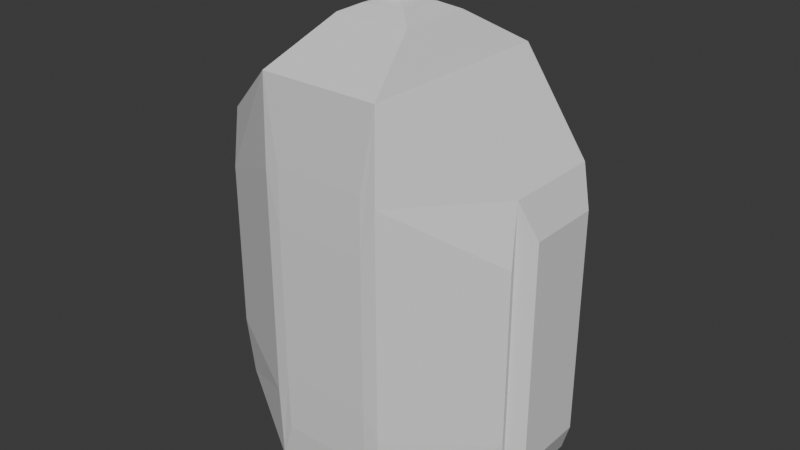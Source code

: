 # Source: Cologne6.blend  (saved by Blender 5.0.119; exported with 4.5.12 LTS)
import bpy
from mathutils import Matrix  # noqa: F401  (used for matrix-valued properties, if any)

bpy.ops.wm.read_factory_settings(use_empty=True)
scene = bpy.context.scene
scene.name = 'Scene'

# ---- collections
col_collection = bpy.data.collections.new('Collection'); scene.collection.children.link(col_collection)

# ---- materials (node trees are filled in below, after node groups)
mat_material = bpy.data.materials.new('Material')
mat_material.alpha_threshold = 0.0
mat_material.use_backface_culling_lightprobe_volume = False
mat_material.roughness = 0.5
mat_material.line_color = (0.0, 0.0, 0.0, 1.0)

# ---- material node trees
mat_material.use_nodes = True; mat_material.node_tree.nodes.clear()
_N = mat_material.node_tree.nodes; _L = mat_material.node_tree.links
n0 = _N.new('ShaderNodeOutputMaterial'); n0.name = 'Material Output'; n0.location = (200, 100)
n1 = _N.new('ShaderNodeBsdfPrincipled'); n1.name = 'Principled BSDF'; n1.location = (-200, 100)
_L.new(n1.outputs[0], n0.inputs[0])
n0.is_active_output = True

# ---- world
world_world = bpy.data.worlds.new('World'); scene.world = world_world
world_world.use_nodes = True; world_world.node_tree.nodes.clear()
_N = world_world.node_tree.nodes; _L = world_world.node_tree.links
n0 = _N.new('ShaderNodeOutputWorld'); n0.name = 'World Output'; n0.location = (200, 100)
n1 = _N.new('ShaderNodeBackground'); n1.name = 'Background'; n1.location = (-200, 100)
n1.inputs[0].default_value = (0.05088, 0.05088, 0.05088, 1.0)
_L.new(n1.outputs[0], n0.inputs[0])
n0.is_active_output = True
world_world.color = (0.05088, 0.05088, 0.05088)
world_world.sun_shadow_jitter_overblur = 0.0

# ---- meshes
me_cube = bpy.data.meshes.new('Cube')
me_cube.from_pydata([(0.03616, 0.06584, 0.08861), (0.03616, 0.06584, -0.1471), (0.03616, -0.05737, 0.08949), (0.03616, -0.05737, -0.1462), (-0.03629, 0.06584, 0.08861), (-0.03629, 0.06584, -0.1471), (-0.03629, -0.05737, 0.08949), (-0.03629, -0.05737, -0.1462), (0.02255, -0.01797, 0.1124), (-0.02269, -0.01797, 0.1124), (0.02255, 0.02599, 0.1124), (-0.02269, 0.02599, 0.1124), (0.0133, -0.008979, 0.1168), (-0.01344, -0.008979, 0.1168), (0.0133, 0.017, 0.1168), (-0.01344, 0.017, 0.1168), (0.00452, -0.0004465, 0.1194), (-0.004656, -0.0004465, 0.1194), (0.00452, 0.008468, 0.1194), (-0.004656, 0.008468, 0.1194), (0.00452, -0.0004465, 0.1258), (-0.004656, -0.0004465, 0.1258), (0.00452, 0.008468, 0.1258), (-0.004656, 0.008468, 0.1258), (0.006343, -0.002218, 0.1271), (-0.00648, -0.002218, 0.1271), (0.006343, 0.01024, 0.1271), (-0.00648, 0.01024, 0.1271), (0.006343, -0.002218, 0.133), (-0.00648, -0.002218, 0.133), (0.006343, 0.01024, 0.133), (-0.00648, 0.01024, 0.133), (0.004438, -0.0003674, 0.1347), (-0.004575, -0.0003674, 0.1347), (0.004438, 0.008389, 0.1347), (-0.004575, 0.008389, 0.1347), (-0.02763, -0.05919, -0.1208), (-0.02763, -0.05919, 0.04069), (0.0275, -0.05919, 0.04069), (0.0275, -0.05919, -0.1208), (-0.09317, 0.03314, -0.1288), (-0.09317, -0.02512, -0.1288), (-0.09317, -0.02512, 0.04691), (-0.09317, 0.03314, 0.04691), (0.09452, 0.03319, 0.04705), (0.09452, 0.03319, -0.129), (0.09452, -0.02517, 0.04705), (0.09452, -0.02517, -0.129), (0.02991, 0.06811, -0.1288), (-0.03005, 0.06811, -0.1288), (0.02991, 0.06811, 0.04688), (-0.03005, 0.06811, 0.04688), (-0.02772, 0.03088, -0.1506), (-0.02772, -0.02285, -0.1506), (0.02758, 0.03088, -0.1506), (0.02758, -0.02285, -0.1506), (-0.1034, 0.02514, -0.1047), (-0.1034, -0.01712, -0.1047), (-0.1034, -0.01712, 0.02276), (-0.1034, 0.02514, 0.02276), (0.1029, 0.02602, 0.02542), (0.1029, 0.02602, -0.1073), (0.1029, -0.018, 0.02542), (0.1029, -0.018, -0.1073), (-0.03672, -0.05859, -0.1), (-0.03672, -0.05859, 0.03673), (0.03657, -0.05859, 0.03673), (0.03657, -0.05859, -0.1), (-0.02796, -0.05964, -0.08529), (-0.02796, -0.05964, 0.008415), (0.0278, -0.05964, 0.008415), (0.0278, -0.05964, -0.08529), (-0.09426, -0.02889, -0.09029), (-0.09426, -0.02889, 0.01165), (0.0956, -0.02891, 0.01173), (0.0956, -0.02891, -0.09037)], [], [(4, 6, 9, 11), (38, 37, 69, 70), (6, 42, 73, 65), (5, 1, 54, 52), (37, 6, 65, 69), (0, 1, 48, 50), (8, 10, 14, 12), (2, 0, 10, 8), (0, 4, 11, 10), (6, 2, 8, 9), (15, 13, 17, 19), (11, 9, 13, 15), (9, 8, 12, 13), (10, 11, 15, 14), (17, 16, 20, 21), (13, 12, 16, 17), (14, 15, 19, 18), (12, 14, 18, 16), (21, 20, 24, 25), (18, 19, 23, 22), (16, 18, 22, 20), (19, 17, 21, 23), (26, 27, 31, 30), (22, 23, 27, 26), (20, 22, 26, 24), (23, 21, 25, 27), (31, 29, 33, 35), (24, 26, 30, 28), (27, 25, 29, 31), (25, 24, 28, 29), (34, 35, 33, 32), (29, 28, 32, 33), (30, 31, 35, 34), (28, 30, 34, 32), (7, 36, 68, 64), (7, 3, 39, 36), (2, 6, 37, 38), (46, 2, 66, 74), (43, 40, 56, 59), (5, 7, 41, 40), (6, 4, 43, 42), (4, 5, 40, 43), (44, 46, 62, 60), (1, 0, 44, 45), (3, 1, 45, 47), (0, 2, 46, 44), (49, 51, 50, 48), (5, 4, 51, 49), (1, 5, 49, 48), (4, 0, 50, 51), (52, 54, 55, 53), (3, 7, 53, 55), (7, 5, 52, 53), (1, 3, 55, 54), (57, 58, 59, 56), (40, 41, 57, 56), (42, 43, 59, 58), (41, 42, 58, 57), (61, 60, 62, 63), (45, 44, 60, 61), (47, 45, 61, 63), (46, 47, 63, 62), (65, 64, 68, 69), (64, 65, 73, 72), (66, 67, 75, 74), (71, 70, 69, 68), (67, 66, 70, 71), (42, 41, 72, 73), (39, 3, 67, 71), (41, 7, 64, 72), (3, 47, 75, 67), (36, 39, 71, 68), (47, 46, 74, 75), (2, 38, 70, 66)])
_uv = me_cube.uv_layers.new(name='UVMap')
_uv.uv.foreach_set('vector', [0.625, 0.25, 0.625, 0.0, 0.625, 0.0, 0.625, 0.25, 0.625, 0.75, 0.625, 1.0, 0.625, 1.0, 0.625, 0.75, 0.625, 0.0, 0.625, 0.0, 0.625, 0.0, 0.625, 0.0, 0.125, 0.5, 0.375, 0.5, 0.375, 0.5, 0.125, 0.5, 0.625, 1.0, 0.625, 1.0, 0.625, 1.0, 0.625, 1.0, 0.625, 0.5, 0.375, 0.5, 0.375, 0.5, 0.625, 0.5, 0.625, 0.75, 0.625, 0.5, 0.625, 0.5, 0.625, 0.75, 0.625, 0.75, 0.625, 0.5, 0.625, 0.5, 0.625, 0.75, 0.625, 0.5, 0.625, 0.25, 0.625, 0.25, 0.625, 0.5, 0.625, 1.0, 0.625, 0.75, 0.625, 0.75, 0.625, 1.0, 0.625, 0.25, 0.625, 0.0, 0.625, 0.0, 0.625, 0.25, 0.625, 0.25, 0.625, 0.0, 0.625, 0.0, 0.625, 0.25, 0.625, 1.0, 0.625, 0.75, 0.625, 0.75, 0.625, 1.0, 0.625, 0.5, 0.625, 0.25, 0.625, 0.25, 0.625, 0.5, 0.625, 1.0, 0.625, 0.75, 0.625, 0.75, 0.625, 1.0, 0.625, 1.0, 0.625, 0.75, 0.625, 0.75, 0.625, 1.0, 0.625, 0.5, 0.625, 0.25, 0.625, 0.25, 0.625, 0.5, 0.625, 0.75, 0.625, 0.5, 0.625, 0.5, 0.625, 0.75, 0.625, 1.0, 0.625, 0.75, 0.625, 0.75, 0.625, 1.0, 0.625, 0.5, 0.625, 0.25, 0.625, 0.25, 0.625, 0.5, 0.625, 0.75, 0.625, 0.5, 0.625, 0.5, 0.625, 0.75, 0.625, 0.25, 0.625, 0.0, 0.625, 0.0, 0.625, 0.25, 0.625, 0.5, 0.625, 0.25, 0.625, 0.25, 0.625, 0.5, 0.625, 0.5, 0.625, 0.25, 0.625, 0.25, 0.625, 0.5, 0.625, 0.75, 0.625, 0.5, 0.625, 0.5, 0.625, 0.75, 0.625, 0.25, 0.625, 0.0, 0.625, 0.0, 0.625, 0.25, 0.625, 0.25, 0.625, 0.0, 0.625, 0.0, 0.625, 0.25, 0.625, 0.75, 0.625, 0.5, 0.625, 0.5, 0.625, 0.75, 0.625, 0.25, 0.625, 0.0, 0.625, 0.0, 0.625, 0.25, 0.625, 1.0, 0.625, 0.75, 0.625, 0.75, 0.625, 1.0, 0.625, 0.5, 0.875, 0.5, 0.875, 0.75, 0.625, 0.75, 0.625, 1.0, 0.625, 0.75, 0.625, 0.75, 0.625, 1.0, 0.625, 0.5, 0.625, 0.25, 0.625, 0.25, 0.625, 0.5, 0.625, 0.75, 0.625, 0.5, 0.625, 0.5, 0.625, 0.75, 0.125, 0.75, 0.125, 0.75, 0.125, 0.75, 0.125, 0.75, 0.125, 0.75, 0.375, 0.75, 0.375, 0.75, 0.125, 0.75, 0.625, 0.75, 0.625, 1.0, 0.625, 1.0, 0.625, 0.75, 0.625, 0.75, 0.625, 0.75, 0.625, 0.75, 0.625, 0.75, 0.625, 0.25, 0.375, 0.25, 0.375, 0.25, 0.625, 0.25, 0.125, 0.5, 0.125, 0.75, 0.125, 0.75, 0.125, 0.5, 0.625, 0.0, 0.625, 0.25, 0.625, 0.25, 0.625, 0.0, 0.625, 0.25, 0.375, 0.25, 0.375, 0.25, 0.625, 0.25, 0.625, 0.5, 0.625, 0.75, 0.625, 0.75, 0.625, 0.5, 0.375, 0.5, 0.625, 0.5, 0.625, 0.5, 0.375, 0.5, 0.375, 0.75, 0.375, 0.5, 0.375, 0.5, 0.375, 0.75, 0.625, 0.5, 0.625, 0.75, 0.625, 0.75, 0.625, 0.5, 0.375, 0.25, 0.625, 0.25, 0.625, 0.5, 0.375, 0.5, 0.375, 0.25, 0.625, 0.25, 0.625, 0.25, 0.375, 0.25, 0.375, 0.5, 0.125, 0.5, 0.125, 0.5, 0.375, 0.5, 0.625, 0.25, 0.625, 0.5, 0.625, 0.5, 0.625, 0.25, 0.125, 0.5, 0.375, 0.5, 0.375, 0.75, 0.125, 0.75, 0.375, 0.75, 0.125, 0.75, 0.125, 0.75, 0.375, 0.75, 0.125, 0.75, 0.125, 0.5, 0.125, 0.5, 0.125, 0.75, 0.375, 0.5, 0.375, 0.75, 0.375, 0.75, 0.375, 0.5, 0.375, 0.0, 0.625, 0.0, 0.625, 0.25, 0.375, 0.25, 0.125, 0.5, 0.125, 0.75, 0.125, 0.75, 0.125, 0.5, 0.625, 0.0, 0.625, 0.25, 0.625, 0.25, 0.625, 0.0, 0.375, 0.0, 0.625, 0.0, 0.625, 0.0, 0.375, 0.0, 0.375, 0.5, 0.625, 0.5, 0.625, 0.75, 0.375, 0.75, 0.375, 0.5, 0.625, 0.5, 0.625, 0.5, 0.375, 0.5, 0.375, 0.75, 0.375, 0.5, 0.375, 0.5, 0.375, 0.75, 0.625, 0.75, 0.375, 0.75, 0.375, 0.75, 0.625, 0.75, 0.625, 0.0, 0.375, 0.0, 0.375, 0.0, 0.625, 0.0, 0.375, 0.0, 0.625, 0.0, 0.625, 0.0, 0.375, 0.0, 0.625, 0.75, 0.375, 0.75, 0.375, 0.75, 0.625, 0.75, 0.375, 0.75, 0.625, 0.75, 0.625, 1.0, 0.375, 1.0, 0.375, 0.75, 0.625, 0.75, 0.625, 0.75, 0.375, 0.75, 0.625, 0.0, 0.375, 0.0, 0.375, 0.0, 0.625, 0.0, 0.375, 0.75, 0.375, 0.75, 0.375, 0.75, 0.375, 0.75, 0.125, 0.75, 0.125, 0.75, 0.125, 0.75, 0.125, 0.75, 0.375, 0.75, 0.375, 0.75, 0.375, 0.75, 0.375, 0.75, 0.125, 0.75, 0.375, 0.75, 0.375, 0.75, 0.125, 0.75, 0.375, 0.75, 0.625, 0.75, 0.625, 0.75, 0.375, 0.75, 0.625, 0.75, 0.625, 0.75, 0.625, 0.75, 0.625, 0.75])
me_cube.materials.append(mat_material)
me_cube.use_mirror_vertex_groups = False
me_cube.update()

# ---- objects
ob_cologne6 = bpy.data.objects.new('cologne6', me_cube)

# ---- transforms, parenting, visibility, modifiers, constraints
ob_cologne6.location = (0.0, 0.0, 0.0)
ob_cologne6.lock_rotations_4d = False
ob_cologne6.empty_display_type = 'ARROWS'
ob_cologne6.lineart.crease_threshold = 0.0

# ---- collection membership
col_collection.objects.link(ob_cologne6)

# ---- scene / render settings (as saved in the file)
scene.frame_start = 1; scene.frame_end = 250; scene.frame_set(1)
scene.render.engine = 'BLENDER_EEVEE_NEXT'
scene.render.bake_bias = 0.0
scene.render.bake_samples = 0
scene.cycles.sampling_pattern = 'TABULATED_SOBOL'
scene.eevee.use_volume_custom_range = False
bpy.context.view_layer.update()

# ---- added for rendering (the .blend has no active camera and no usable light): camera, sun
cam_auto = bpy.data.cameras.new('AutoCamera')
cam_auto.lens = 50.0
cam_auto.sensor_width = 36.0
cam_auto.clip_end = 1000.0
ob_auto_camera = bpy.data.objects.new('AutoCamera', cam_auto)
scene.collection.objects.link(ob_auto_camera)
ob_auto_camera.location = (0.346254, -0.41159, 0.269269)
ob_auto_camera.rotation_euler = (1.09748, -7.21219e-08, 0.694738)
scene.camera = ob_auto_camera
light_auto_sun = bpy.data.lights.new('AutoSun', 'SUN')
light_auto_sun.energy = 3.0
light_auto_sun.angle = 0.0523599
ob_auto_sun = bpy.data.objects.new('AutoSun', light_auto_sun)
scene.collection.objects.link(ob_auto_sun)
ob_auto_sun.rotation_euler = (0.872665, 0.174533, 0.523599)
bpy.context.view_layer.update()
